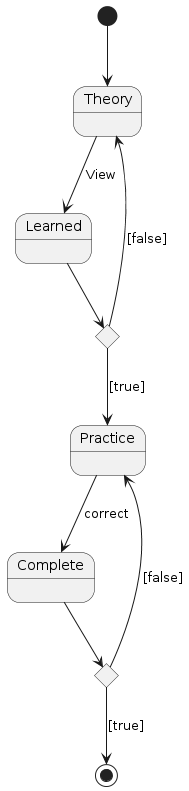

The diagram above was rendered by PlantUML. Its source (embedded in the PNG):
@startuml
state Theory 
State Learned
state Check <<choice>>
state Practice
state Correct <<choice>>
State Complete

[*] --> Theory
Theory --> Learned  : View
Learned --> Check
Check --> Practice : [true]
Check --> Theory : [false]
Practice --> Complete : correct
Complete --> Correct
Correct --> [*] : [true]
Correct --> Practice : [false]
@enduml